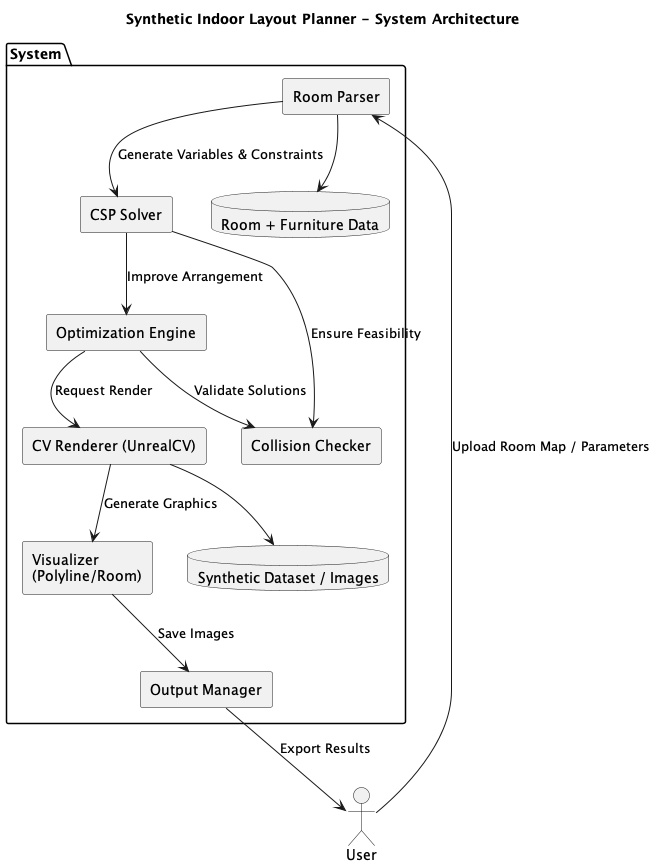

The diagram above was rendered by PlantUML. Its source (embedded in the PNG):
@startuml SystemArchitecture


skinparam componentStyle rectangle
title Synthetic Indoor Layout Planner - System Architecture

skinparam rectangle {
  BackgroundColor #eef5ff
  BorderColor #3a6ea5
}


actor User as U

package "System" {
    
    component "Room Parser" as Parser
    component "CSP Solver" as CSP
    component "Optimization Engine" as Opt
    component "Collision Checker" as Collision
    component "CV Renderer (UnrealCV)" as CV
    component "Visualizer\n(Polyline/Room)" as Render
    component "Output Manager" as Output

    database "Room + Furniture Data" as DB
    database "Synthetic Dataset / Images" as ImgDB
}

U --> Parser : Upload Room Map / Parameters
Parser --> CSP : Generate Variables & Constraints
CSP --> Collision : Ensure Feasibility
CSP --> Opt : Improve Arrangement
Opt --> Collision : Validate Solutions
Opt --> CV : Request Render
CV --> Render : Generate Graphics
Render --> Output : Save Images
Output --> U : Export Results

Parser --> DB
CV --> ImgDB

@enduml